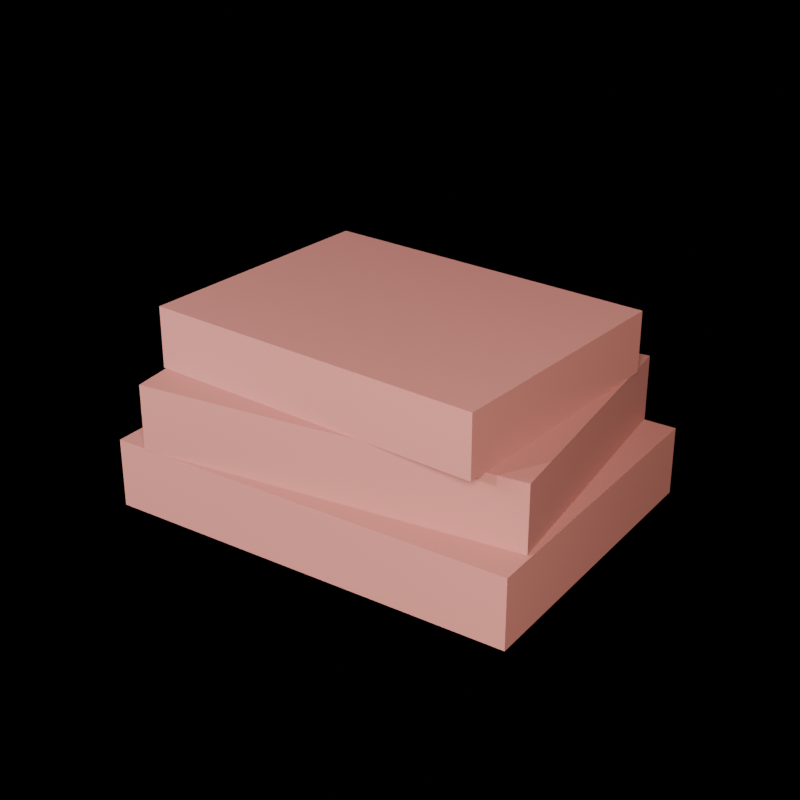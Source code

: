 # Source: SM_Prop_BooksSet_01.blend  (saved by Blender 5.2.45; exported with 4.5.12 LTS)
import bpy
from mathutils import Matrix  # noqa: F401  (used for matrix-valued properties, if any)

bpy.ops.wm.read_factory_settings(use_empty=True)
scene = bpy.context.scene
scene.name = 'Scene'

# ---- materials (node trees are filled in below, after node groups)
mat_m_prop_bookred = bpy.data.materials.new('M_Prop_BookRed')

# ---- material node trees
mat_m_prop_bookred.use_nodes = True; mat_m_prop_bookred.node_tree.nodes.clear()
_N = mat_m_prop_bookred.node_tree.nodes; _L = mat_m_prop_bookred.node_tree.links
n0 = _N.new('ShaderNodeBsdfPrincipled'); n0.name = 'Principled BSDF'; n0.location = (0, 0)
n0.inputs[0].default_value = (0.35, 0.12, 0.1, 1.0)
n0.inputs[2].default_value = 0.68
n0.inputs[10].default_value = 0.005
n1 = _N.new('ShaderNodeOutputMaterial'); n1.name = 'Material Output'; n1.location = (0, 0)
_L.new(n0.outputs[0], n1.inputs[0])
n1.is_active_output = True

# ---- cameras
cam_cam_front = bpy.data.cameras.new('Cam_Front')
cam_cam_front.type = 'ORTHO'
cam_cam_front.ortho_scale = 0.351
cam_cam_side = bpy.data.cameras.new('Cam_Side')
cam_cam_side.type = 'ORTHO'
cam_cam_side.ortho_scale = 0.351
cam_cam_top = bpy.data.cameras.new('Cam_Top')
cam_cam_top.type = 'ORTHO'
cam_cam_top.ortho_scale = 0.351
cam_cam_iso = bpy.data.cameras.new('Cam_Iso')
cam_cam_iso.lens = 65.0

# ---- lights
light_keylight = bpy.data.lights.new('KeyLight', 'AREA')
light_keylight.color = (1.0, 0.96, 0.9)
light_keylight.energy = 27.0
light_keylight.size = 0.36
light_filllight = bpy.data.lights.new('FillLight', 'AREA')
light_filllight.color = (0.86, 0.92, 1.0)
light_filllight.energy = 11.25
light_filllight.size = 0.45
light_rimlight = bpy.data.lights.new('RimLight', 'SUN')
light_rimlight.color = (0.95, 0.98, 1.0)
light_rimlight.energy = 2.0

# ---- meshes
me_sm_prop_booksset_01 = bpy.data.meshes.new('SM_Prop_BooksSet_01')
me_sm_prop_booksset_01.from_pydata([(-0.12, -0.09, 0.0), (-0.12, -0.09, 0.04), (-0.12, 0.09, 0.0), (-0.12, 0.09, 0.04), (0.12, -0.09, 0.0), (0.12, -0.09, 0.04), (0.12, 0.09, 0.0), (0.12, 0.09, 0.04), (-0.101, -0.09106, 0.04), (-0.101, -0.09106, 0.078), (-0.1178, 0.06806, 0.04), (-0.1178, 0.06806, 0.078), (0.1178, -0.06806, 0.04), (0.1178, -0.06806, 0.078), (0.101, 0.09106, 0.04), (0.101, 0.09106, 0.078), (-0.105, -0.06784, 0.078), (-0.105, -0.06784, 0.113), (-0.09452, 0.08179, 0.078), (-0.09452, 0.08179, 0.113), (0.09452, -0.08179, 0.078), (0.09452, -0.08179, 0.113), (0.105, 0.06784, 0.078), (0.105, 0.06784, 0.113)], [], [(0, 1, 3, 2), (2, 3, 7, 6), (6, 7, 5, 4), (4, 5, 1, 0), (2, 6, 4, 0), (7, 3, 1, 5), (8, 9, 11, 10), (10, 11, 15, 14), (14, 15, 13, 12), (12, 13, 9, 8), (10, 14, 12, 8), (15, 11, 9, 13), (16, 17, 19, 18), (18, 19, 23, 22), (22, 23, 21, 20), (20, 21, 17, 16), (18, 22, 20, 16), (23, 19, 17, 21)])
_uv = me_sm_prop_booksset_01.uv_layers.new(name='UVMap')
_uv.uv.foreach_set('vector', [0.004344, 0.4627, 0.004344, 0.4627, 0.3481, 0.4627, 0.3481, 0.4627, 0.3481, 0.4627, 0.3481, 0.4627, 0.3481, 0.004344, 0.3481, 0.004344, 0.3481, 0.004344, 0.3481, 0.004344, 0.004344, 0.004344, 0.004344, 0.004344, 0.004344, 0.004344, 0.004344, 0.004344, 0.004344, 0.4627, 0.004344, 0.4627, 0.7005, 0.004344, 0.7005, 0.4627, 0.3568, 0.4627, 0.3568, 0.004344, 0.3481, 0.004344, 0.3481, 0.4627, 0.004344, 0.4627, 0.004344, 0.004344, 0.3099, 0.4714, 0.3099, 0.4714, 0.004344, 0.4714, 0.004344, 0.4714, 0.004344, 0.4714, 0.004344, 0.4714, 0.004344, 0.8915, 0.004344, 0.8915, 0.004344, 0.8915, 0.004344, 0.8915, 0.3099, 0.8915, 0.3099, 0.8915, 0.3099, 0.8915, 0.3099, 0.8915, 0.3099, 0.4714, 0.3099, 0.4714, 0.6241, 0.4714, 0.6241, 0.8915, 0.3186, 0.8915, 0.3186, 0.4714, 0.004344, 0.8915, 0.004344, 0.4714, 0.3099, 0.4714, 0.3099, 0.8915, 0.7092, 0.3863, 0.7092, 0.3863, 0.9957, 0.3863, 0.9957, 0.3863, 0.9957, 0.3863, 0.9957, 0.3863, 0.9957, 0.004344, 0.9957, 0.004344, 0.9957, 0.004344, 0.9957, 0.004344, 0.7092, 0.004344, 0.7092, 0.004344, 0.7092, 0.004344, 0.7092, 0.004344, 0.7092, 0.3863, 0.7092, 0.3863, 0.7092, 0.7769, 0.7092, 0.395, 0.9957, 0.395, 0.9957, 0.7769, 0.9957, 0.004344, 0.9957, 0.3863, 0.7092, 0.3863, 0.7092, 0.004344])
me_sm_prop_booksset_01.materials.append(mat_m_prop_bookred)
me_sm_prop_booksset_01.update()

# ---- objects
ob_sm_prop_booksset_01 = bpy.data.objects.new('SM_Prop_BooksSet_01', me_sm_prop_booksset_01)
ob_keylight = bpy.data.objects.new('KeyLight', light_keylight)
ob_filllight = bpy.data.objects.new('FillLight', light_filllight)
ob_rimlight = bpy.data.objects.new('RimLight', light_rimlight)
ob_cam_front = bpy.data.objects.new('Cam_Front', cam_cam_front)
ob_cam_side = bpy.data.objects.new('Cam_Side', cam_cam_side)
ob_cam_top = bpy.data.objects.new('Cam_Top', cam_cam_top)
ob_cam_iso = bpy.data.objects.new('Cam_Iso', cam_cam_iso)

# ---- transforms, parenting, visibility, modifiers, constraints
ob_sm_prop_booksset_01.location = (0.0, 0.0, 0.0)
ob_keylight.location = (0.54, -0.81, 0.6)
ob_keylight.rotation_euler = (0.9599, 0.0, 0.6109)
ob_filllight.location = (-0.675, -0.54, 0.42)
ob_filllight.rotation_euler = (1.047, 0.0, -0.8727)
ob_rimlight.location = (0.0, 0.81, 0.735)
ob_rimlight.rotation_euler = (-1.134, 0.3491, 2.793)
ob_cam_front.location = (0.0, -0.91, 0.06)
ob_cam_front.rotation_euler = (1.571, 0.0, 0.0)
ob_cam_side.location = (0.91, 0.0, 0.06)
ob_cam_side.rotation_euler = (1.571, 0.0, 1.571)
ob_cam_top.location = (0.0, 0.0, 0.97)
ob_cam_iso.location = (0.39, -0.572, 0.398)
ob_cam_iso.rotation_euler = (1.117, 9.34e-09, 0.5984)

# ---- collection membership
scene.collection.objects.link(ob_sm_prop_booksset_01)
scene.collection.objects.link(ob_keylight)
scene.collection.objects.link(ob_filllight)
scene.collection.objects.link(ob_rimlight)
scene.collection.objects.link(ob_cam_front)
scene.collection.objects.link(ob_cam_side)
scene.collection.objects.link(ob_cam_top)
scene.collection.objects.link(ob_cam_iso)

# ---- scene / render settings (as saved in the file)
scene.camera = ob_cam_iso
scene.frame_start = 1; scene.frame_end = 250; scene.frame_set(1)
scene.render.engine = 'BLENDER_EEVEE_NEXT'
scene.render.resolution_x = 1000
scene.render.resolution_y = 1000
scene.render.film_transparent = True
scene.render.bake_bias = 0.0
scene.render.bake_samples = 0
scene.render.compositor_device = 'GPU'
scene.eevee.use_volume_custom_range = False
scene.eevee.fast_gi_thickness_near = 0.1
scene.eevee.fast_gi_thickness_far = 0.0
scene.eevee.ray_tracing_options.screen_trace_thickness = 0.1
bpy.context.view_layer.update()
